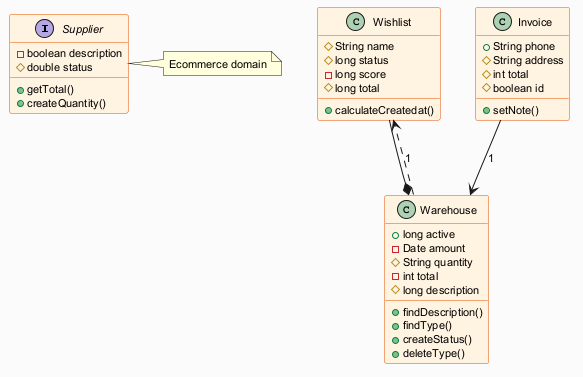

The diagram above was rendered by PlantUML. Its source (embedded in the PNG):
@startuml
skinparam backgroundColor #FAFAFA
skinparam classBackgroundColor #FFF3E0
skinparam classBorderColor #E65100
skinparam defaultFontSize 11
interface Supplier {
  -boolean description
  #double status
  +getTotal()
  +createQuantity()
}
class Wishlist {
  #String name
  #long status
  -long score
  #long total
  +calculateCreatedat()
}
class Warehouse {
  +long active
  -Date amount
  #String quantity
  -int total
  #long description
  +findDescription()
  +findType()
  +createStatus()
  +deleteType()
}
class Invoice {
  +String phone
  #String address
  #int total
  #boolean id
  +setNote()
}
Wishlist --* Warehouse
Invoice --> Warehouse : "1"
Warehouse ..> Wishlist : "1"
note right of Supplier : Ecommerce domain
@enduml